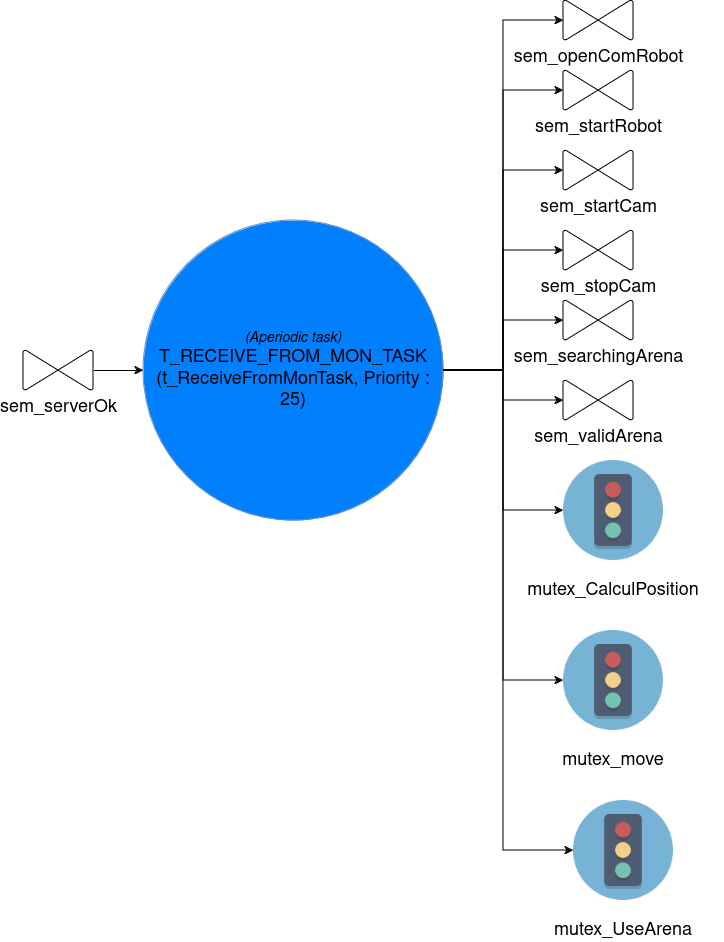

The diagram above was exported from draw.io. Its source (the exported page's mxGraphModel, read from the mxfile embedded in the PNG):
<mxGraphModel dx="3660" dy="1462" grid="1" gridSize="10" guides="1" tooltips="1" connect="1" arrows="1" fold="1" page="0" pageScale="1" pageWidth="827" pageHeight="1169" math="0" shadow="0">
  <root>
    <mxCell id="0" />
    <mxCell id="1" parent="0" />
    <mxCell id="VOiWqpEnHisEe6Ae3EBj-20" style="edgeStyle=orthogonalEdgeStyle;rounded=0;orthogonalLoop=1;jettySize=auto;html=1;" parent="1" source="4xr0VPi2owH8lZXeQmLi-1" target="VOiWqpEnHisEe6Ae3EBj-6" edge="1">
      <mxGeometry relative="1" as="geometry" />
    </mxCell>
    <mxCell id="VOiWqpEnHisEe6Ae3EBj-23" style="edgeStyle=orthogonalEdgeStyle;rounded=0;orthogonalLoop=1;jettySize=auto;html=1;entryX=0;entryY=0.5;entryDx=0;entryDy=0;exitX=1;exitY=0.5;exitDx=0;exitDy=0;" parent="1" source="4xr0VPi2owH8lZXeQmLi-1" target="VOiWqpEnHisEe6Ae3EBj-11" edge="1">
      <mxGeometry relative="1" as="geometry">
        <mxPoint x="-2200" y="610.0000000000002" as="sourcePoint" />
      </mxGeometry>
    </mxCell>
    <mxCell id="VOiWqpEnHisEe6Ae3EBj-24" style="edgeStyle=orthogonalEdgeStyle;rounded=0;orthogonalLoop=1;jettySize=auto;html=1;entryX=0;entryY=0.5;entryDx=0;entryDy=0;exitX=1;exitY=0.5;exitDx=0;exitDy=0;" parent="1" source="4xr0VPi2owH8lZXeQmLi-1" target="VOiWqpEnHisEe6Ae3EBj-14" edge="1">
      <mxGeometry relative="1" as="geometry">
        <mxPoint x="-2200" y="610.0000000000002" as="sourcePoint" />
        <Array as="points">
          <mxPoint x="-2130" y="530" />
          <mxPoint x="-2130" y="1010" />
        </Array>
      </mxGeometry>
    </mxCell>
    <mxCell id="4xr0VPi2owH8lZXeQmLi-1" value="&lt;font&gt;&lt;i&gt;&lt;font style=&quot;font-size: 14px&quot;&gt;(Aperiodic task)&lt;br&gt;&lt;/font&gt;&lt;/i&gt;&lt;font size=&quot;4&quot;&gt;T_RECEIVE_FROM_MON_TASK&lt;/font&gt;&lt;br&gt;&lt;font size=&quot;4&quot;&gt;(t_ReceiveFromMonTask, Priority : 25)&lt;/font&gt;&lt;br&gt;&lt;/font&gt;" style="ellipse;whiteSpace=wrap;html=1;aspect=fixed;fillColor=#007FFF;strokeColor=#6c8ebf;" parent="1" vertex="1">
      <mxGeometry x="-2490" y="380" width="300" height="300" as="geometry" />
    </mxCell>
    <mxCell id="VOiWqpEnHisEe6Ae3EBj-2" style="edgeStyle=orthogonalEdgeStyle;rounded=0;orthogonalLoop=1;jettySize=auto;html=1;entryX=0;entryY=0.5;entryDx=0;entryDy=0;" parent="1" source="VOiWqpEnHisEe6Ae3EBj-1" target="4xr0VPi2owH8lZXeQmLi-1" edge="1">
      <mxGeometry relative="1" as="geometry" />
    </mxCell>
    <object label="&lt;font style=&quot;font-size: 18px;&quot;&gt;sem_serverOk&lt;/font&gt;" id="VOiWqpEnHisEe6Ae3EBj-1">
      <mxCell style="verticalLabelPosition=bottom;verticalAlign=top;html=1;shape=mxgraph.flowchart.collate;direction=south;rotation=0;" parent="1" vertex="1">
        <mxGeometry x="-2610" y="510" width="70" height="40" as="geometry" />
      </mxCell>
    </object>
    <object label="&lt;font style=&quot;font-size: 18px;&quot;&gt;sem_startRobot&lt;/font&gt;" id="VOiWqpEnHisEe6Ae3EBj-3">
      <mxCell style="verticalLabelPosition=bottom;verticalAlign=top;html=1;shape=mxgraph.flowchart.collate;direction=south;rotation=0;" parent="1" vertex="1">
        <mxGeometry x="-2070" y="230" width="70" height="40" as="geometry" />
      </mxCell>
    </object>
    <object label="&lt;font style=&quot;font-size: 18px;&quot;&gt;sem_startCam&lt;/font&gt;" id="VOiWqpEnHisEe6Ae3EBj-4">
      <mxCell style="verticalLabelPosition=bottom;verticalAlign=top;html=1;shape=mxgraph.flowchart.collate;direction=south;rotation=0;" parent="1" vertex="1">
        <mxGeometry x="-2070" y="310" width="70" height="40" as="geometry" />
      </mxCell>
    </object>
    <object label="&lt;font style=&quot;font-size: 18px;&quot;&gt;sem_stopCam&lt;/font&gt;" id="VOiWqpEnHisEe6Ae3EBj-5">
      <mxCell style="verticalLabelPosition=bottom;verticalAlign=top;html=1;shape=mxgraph.flowchart.collate;direction=south;rotation=0;" parent="1" vertex="1">
        <mxGeometry x="-2070" y="390" width="70" height="40" as="geometry" />
      </mxCell>
    </object>
    <object label="&lt;font style=&quot;font-size: 18px;&quot;&gt;sem_searchingArena&lt;/font&gt;" id="VOiWqpEnHisEe6Ae3EBj-6">
      <mxCell style="verticalLabelPosition=bottom;verticalAlign=top;html=1;shape=mxgraph.flowchart.collate;direction=south;rotation=0;" parent="1" vertex="1">
        <mxGeometry x="-2070" y="460" width="70" height="40" as="geometry" />
      </mxCell>
    </object>
    <object label="&lt;font style=&quot;font-size: 18px;&quot;&gt;sem_openComRobot&lt;/font&gt;" id="VOiWqpEnHisEe6Ae3EBj-8">
      <mxCell style="verticalLabelPosition=bottom;verticalAlign=top;html=1;shape=mxgraph.flowchart.collate;direction=south;rotation=0;" parent="1" vertex="1">
        <mxGeometry x="-2070" y="160" width="70" height="40" as="geometry" />
      </mxCell>
    </object>
    <mxCell id="VOiWqpEnHisEe6Ae3EBj-10" value="" style="group" parent="1" vertex="1" connectable="0">
      <mxGeometry x="-2120" y="790" width="200" height="140" as="geometry" />
    </mxCell>
    <mxCell id="VOiWqpEnHisEe6Ae3EBj-11" value="" style="shape=image;verticalLabelPosition=bottom;labelBackgroundColor=#ffffff;verticalAlign=top;aspect=fixed;imageAspect=0;image=data:image/png,(base64 omitted: 6340 chars);" parent="VOiWqpEnHisEe6Ae3EBj-10" vertex="1">
      <mxGeometry x="50" width="100" height="100" as="geometry" />
    </mxCell>
    <mxCell id="VOiWqpEnHisEe6Ae3EBj-12" value="&lt;font style=&quot;font-size: 18px;&quot;&gt;mutex_move&lt;/font&gt;" style="text;html=1;strokeColor=none;fillColor=none;align=center;verticalAlign=middle;whiteSpace=wrap;rounded=0;" parent="VOiWqpEnHisEe6Ae3EBj-10" vertex="1">
      <mxGeometry y="120" width="200" height="20" as="geometry" />
    </mxCell>
    <mxCell id="VOiWqpEnHisEe6Ae3EBj-13" value="" style="group" parent="1" vertex="1" connectable="0">
      <mxGeometry x="-2110" y="960" width="200" height="140" as="geometry" />
    </mxCell>
    <mxCell id="VOiWqpEnHisEe6Ae3EBj-14" value="" style="shape=image;verticalLabelPosition=bottom;labelBackgroundColor=#ffffff;verticalAlign=top;aspect=fixed;imageAspect=0;image=data:image/png,(base64 omitted: 6340 chars);" parent="VOiWqpEnHisEe6Ae3EBj-13" vertex="1">
      <mxGeometry x="50" width="100" height="100" as="geometry" />
    </mxCell>
    <mxCell id="VOiWqpEnHisEe6Ae3EBj-15" value="&lt;font style=&quot;font-size: 18px;&quot;&gt;mutex_UseArena&lt;/font&gt;" style="text;html=1;strokeColor=none;fillColor=none;align=center;verticalAlign=middle;whiteSpace=wrap;rounded=0;" parent="VOiWqpEnHisEe6Ae3EBj-13" vertex="1">
      <mxGeometry y="120" width="200" height="20" as="geometry" />
    </mxCell>
    <mxCell id="VOiWqpEnHisEe6Ae3EBj-16" style="edgeStyle=orthogonalEdgeStyle;rounded=0;orthogonalLoop=1;jettySize=auto;html=1;exitX=1;exitY=0.5;exitDx=0;exitDy=0;entryX=0.5;entryY=1;entryDx=0;entryDy=0;entryPerimeter=0;" parent="1" source="4xr0VPi2owH8lZXeQmLi-1" target="VOiWqpEnHisEe6Ae3EBj-8" edge="1">
      <mxGeometry relative="1" as="geometry">
        <Array as="points">
          <mxPoint x="-2130" y="530" />
          <mxPoint x="-2130" y="180" />
        </Array>
      </mxGeometry>
    </mxCell>
    <mxCell id="VOiWqpEnHisEe6Ae3EBj-17" style="edgeStyle=orthogonalEdgeStyle;rounded=0;orthogonalLoop=1;jettySize=auto;html=1;exitX=1;exitY=0.5;exitDx=0;exitDy=0;entryX=0.5;entryY=1;entryDx=0;entryDy=0;entryPerimeter=0;" parent="1" source="4xr0VPi2owH8lZXeQmLi-1" target="VOiWqpEnHisEe6Ae3EBj-3" edge="1">
      <mxGeometry relative="1" as="geometry" />
    </mxCell>
    <mxCell id="VOiWqpEnHisEe6Ae3EBj-18" style="edgeStyle=orthogonalEdgeStyle;rounded=0;orthogonalLoop=1;jettySize=auto;html=1;exitX=1;exitY=0.5;exitDx=0;exitDy=0;entryX=0.5;entryY=1;entryDx=0;entryDy=0;entryPerimeter=0;" parent="1" source="4xr0VPi2owH8lZXeQmLi-1" target="VOiWqpEnHisEe6Ae3EBj-4" edge="1">
      <mxGeometry relative="1" as="geometry" />
    </mxCell>
    <mxCell id="VOiWqpEnHisEe6Ae3EBj-19" style="edgeStyle=orthogonalEdgeStyle;rounded=0;orthogonalLoop=1;jettySize=auto;html=1;entryX=0.5;entryY=1;entryDx=0;entryDy=0;entryPerimeter=0;" parent="1" source="4xr0VPi2owH8lZXeQmLi-1" target="VOiWqpEnHisEe6Ae3EBj-5" edge="1">
      <mxGeometry relative="1" as="geometry" />
    </mxCell>
    <mxCell id="VOiWqpEnHisEe6Ae3EBj-21" style="edgeStyle=orthogonalEdgeStyle;rounded=0;orthogonalLoop=1;jettySize=auto;html=1;entryX=0;entryY=0.5;entryDx=0;entryDy=0;exitX=1;exitY=0.5;exitDx=0;exitDy=0;" parent="1" source="4xr0VPi2owH8lZXeQmLi-1" target="gb-QqCcIyQ6YxVz9sF2m-2" edge="1">
      <mxGeometry relative="1" as="geometry">
        <mxPoint x="-2200" y="610.0000000000002" as="sourcePoint" />
        <mxPoint x="-2100" y="630" as="targetPoint" />
        <Array as="points">
          <mxPoint x="-2130" y="530" />
          <mxPoint x="-2130" y="670" />
        </Array>
      </mxGeometry>
    </mxCell>
    <mxCell id="gb-QqCcIyQ6YxVz9sF2m-1" value="" style="group" parent="1" vertex="1" connectable="0">
      <mxGeometry x="-2120" y="620" width="200" height="140" as="geometry" />
    </mxCell>
    <mxCell id="gb-QqCcIyQ6YxVz9sF2m-2" value="" style="shape=image;verticalLabelPosition=bottom;labelBackgroundColor=#ffffff;verticalAlign=top;aspect=fixed;imageAspect=0;image=data:image/png,(base64 omitted: 6340 chars);" parent="gb-QqCcIyQ6YxVz9sF2m-1" vertex="1">
      <mxGeometry x="50" width="100" height="100" as="geometry" />
    </mxCell>
    <mxCell id="gb-QqCcIyQ6YxVz9sF2m-3" value="&lt;font style=&quot;font-size: 18px;&quot;&gt;mutex_CalculPosition&lt;/font&gt;" style="text;html=1;strokeColor=none;fillColor=none;align=center;verticalAlign=middle;whiteSpace=wrap;rounded=0;" parent="gb-QqCcIyQ6YxVz9sF2m-1" vertex="1">
      <mxGeometry y="120" width="200" height="20" as="geometry" />
    </mxCell>
    <object label="&lt;font style=&quot;font-size: 18px;&quot;&gt;sem_validArena&lt;/font&gt;" id="gb-QqCcIyQ6YxVz9sF2m-4">
      <mxCell style="verticalLabelPosition=bottom;verticalAlign=top;html=1;shape=mxgraph.flowchart.collate;direction=south;rotation=0;" parent="1" vertex="1">
        <mxGeometry x="-2070" y="540" width="70" height="40" as="geometry" />
      </mxCell>
    </object>
    <mxCell id="gb-QqCcIyQ6YxVz9sF2m-5" style="edgeStyle=orthogonalEdgeStyle;rounded=0;orthogonalLoop=1;jettySize=auto;html=1;entryX=0.5;entryY=1;entryDx=0;entryDy=0;entryPerimeter=0;" parent="1" source="4xr0VPi2owH8lZXeQmLi-1" target="gb-QqCcIyQ6YxVz9sF2m-4" edge="1">
      <mxGeometry relative="1" as="geometry" />
    </mxCell>
  </root>
</mxGraphModel>